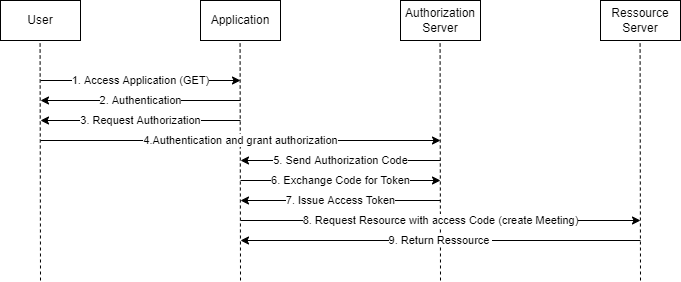

The diagram above was exported from draw.io. Its source (the exported page's mxGraphModel, read from the mxfile embedded in the PNG):
<mxGraphModel dx="1185" dy="635" grid="1" gridSize="10" guides="1" tooltips="1" connect="1" arrows="1" fold="1" page="1" pageScale="1" pageWidth="850" pageHeight="1100" math="0" shadow="0">
  <root>
    <mxCell id="0" />
    <mxCell id="1" parent="0" />
    <mxCell id="oEw6178tMqjlBbjKi1Ss-5" value="User" style="rounded=0;whiteSpace=wrap;html=1;" vertex="1" parent="1">
      <mxGeometry x="40" y="40" width="80" height="40" as="geometry" />
    </mxCell>
    <mxCell id="oEw6178tMqjlBbjKi1Ss-6" value="Application" style="rounded=0;whiteSpace=wrap;html=1;" vertex="1" parent="1">
      <mxGeometry x="240" y="40" width="80" height="40" as="geometry" />
    </mxCell>
    <mxCell id="oEw6178tMqjlBbjKi1Ss-7" value="Ressource Server" style="rounded=0;whiteSpace=wrap;html=1;" vertex="1" parent="1">
      <mxGeometry x="640" y="40" width="80" height="40" as="geometry" />
    </mxCell>
    <mxCell id="oEw6178tMqjlBbjKi1Ss-8" value="Authorization Server" style="rounded=0;whiteSpace=wrap;html=1;" vertex="1" parent="1">
      <mxGeometry x="440" y="40" width="80" height="40" as="geometry" />
    </mxCell>
    <mxCell id="oEw6178tMqjlBbjKi1Ss-9" value="" style="endArrow=none;dashed=1;html=1;rounded=0;" edge="1" parent="1">
      <mxGeometry width="50" height="50" relative="1" as="geometry">
        <mxPoint x="80" y="320" as="sourcePoint" />
        <mxPoint x="79.57999999999998" y="80" as="targetPoint" />
      </mxGeometry>
    </mxCell>
    <mxCell id="oEw6178tMqjlBbjKi1Ss-11" value="" style="endArrow=none;dashed=1;html=1;rounded=0;" edge="1" parent="1">
      <mxGeometry width="50" height="50" relative="1" as="geometry">
        <mxPoint x="680" y="320" as="sourcePoint" />
        <mxPoint x="679.5799999999999" y="80" as="targetPoint" />
      </mxGeometry>
    </mxCell>
    <mxCell id="oEw6178tMqjlBbjKi1Ss-12" value="" style="endArrow=none;dashed=1;html=1;rounded=0;" edge="1" parent="1">
      <mxGeometry width="50" height="50" relative="1" as="geometry">
        <mxPoint x="480" y="320" as="sourcePoint" />
        <mxPoint x="479.5799999999999" y="80" as="targetPoint" />
      </mxGeometry>
    </mxCell>
    <mxCell id="oEw6178tMqjlBbjKi1Ss-13" value="" style="endArrow=none;dashed=1;html=1;rounded=0;" edge="1" parent="1">
      <mxGeometry width="50" height="50" relative="1" as="geometry">
        <mxPoint x="280" y="320" as="sourcePoint" />
        <mxPoint x="279.5799999999999" y="80" as="targetPoint" />
      </mxGeometry>
    </mxCell>
    <mxCell id="oEw6178tMqjlBbjKi1Ss-14" value="1. Access Application (GET)" style="endArrow=classic;html=1;rounded=0;" edge="1" parent="1">
      <mxGeometry width="50" height="50" relative="1" as="geometry">
        <mxPoint x="80" y="120" as="sourcePoint" />
        <mxPoint x="280" y="120" as="targetPoint" />
      </mxGeometry>
    </mxCell>
    <mxCell id="oEw6178tMqjlBbjKi1Ss-16" value="2. Authentication" style="endArrow=classic;html=1;rounded=0;" edge="1" parent="1">
      <mxGeometry width="50" height="50" relative="1" as="geometry">
        <mxPoint x="280" y="140" as="sourcePoint" />
        <mxPoint x="80" y="140" as="targetPoint" />
      </mxGeometry>
    </mxCell>
    <mxCell id="oEw6178tMqjlBbjKi1Ss-17" value="3. Request Authorization" style="endArrow=classic;html=1;rounded=0;" edge="1" parent="1">
      <mxGeometry width="50" height="50" relative="1" as="geometry">
        <mxPoint x="280" y="160" as="sourcePoint" />
        <mxPoint x="80" y="160" as="targetPoint" />
      </mxGeometry>
    </mxCell>
    <mxCell id="oEw6178tMqjlBbjKi1Ss-18" value="4.Authentication and grant authorization" style="endArrow=classic;html=1;rounded=0;" edge="1" parent="1">
      <mxGeometry width="50" height="50" relative="1" as="geometry">
        <mxPoint x="80" y="180" as="sourcePoint" />
        <mxPoint x="480" y="180" as="targetPoint" />
      </mxGeometry>
    </mxCell>
    <mxCell id="oEw6178tMqjlBbjKi1Ss-20" value="5. Send Authorization Code" style="endArrow=classic;html=1;rounded=0;" edge="1" parent="1">
      <mxGeometry width="50" height="50" relative="1" as="geometry">
        <mxPoint x="480" y="200" as="sourcePoint" />
        <mxPoint x="280" y="200" as="targetPoint" />
      </mxGeometry>
    </mxCell>
    <mxCell id="oEw6178tMqjlBbjKi1Ss-22" value="6. Exchange Code for Token" style="endArrow=classic;html=1;rounded=0;" edge="1" parent="1">
      <mxGeometry width="50" height="50" relative="1" as="geometry">
        <mxPoint x="280" y="220" as="sourcePoint" />
        <mxPoint x="480" y="220" as="targetPoint" />
      </mxGeometry>
    </mxCell>
    <mxCell id="oEw6178tMqjlBbjKi1Ss-24" value="7. Issue Access Token" style="endArrow=classic;html=1;rounded=0;" edge="1" parent="1">
      <mxGeometry width="50" height="50" relative="1" as="geometry">
        <mxPoint x="480" y="240" as="sourcePoint" />
        <mxPoint x="280" y="240" as="targetPoint" />
      </mxGeometry>
    </mxCell>
    <mxCell id="oEw6178tMqjlBbjKi1Ss-26" value="8. Request Resource with access Code (create Meeting)" style="endArrow=classic;html=1;rounded=0;" edge="1" parent="1">
      <mxGeometry width="50" height="50" relative="1" as="geometry">
        <mxPoint x="280" y="260" as="sourcePoint" />
        <mxPoint x="680" y="260" as="targetPoint" />
      </mxGeometry>
    </mxCell>
    <mxCell id="oEw6178tMqjlBbjKi1Ss-28" value="9. Return Ressource&amp;nbsp;" style="endArrow=classic;html=1;rounded=0;" edge="1" parent="1">
      <mxGeometry width="50" height="50" relative="1" as="geometry">
        <mxPoint x="680" y="280" as="sourcePoint" />
        <mxPoint x="280" y="280" as="targetPoint" />
      </mxGeometry>
    </mxCell>
  </root>
</mxGraphModel>